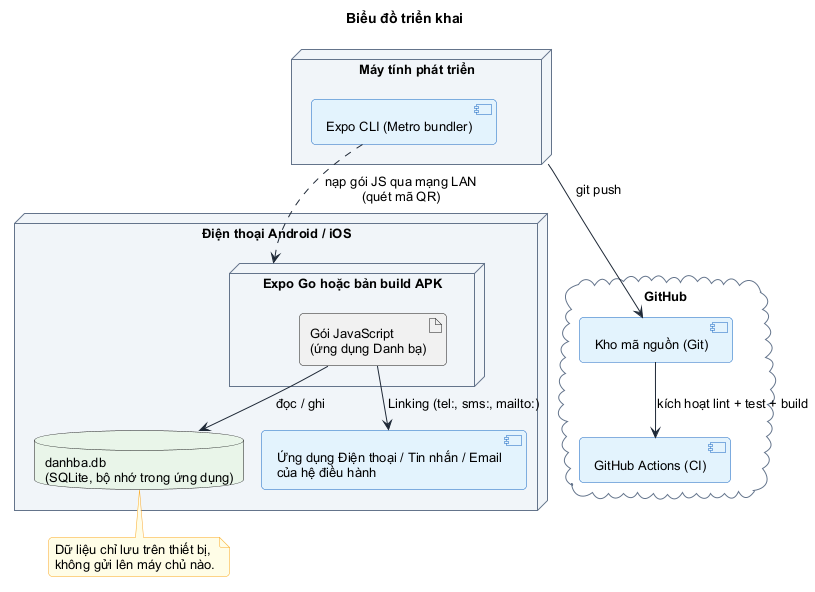

The diagram above was rendered by PlantUML. Its source (embedded in the PNG):
@startuml deployment
!pragma layout smetana
!include style.iuml
title Biểu đồ triển khai

node "Điện thoại Android / iOS" as Phone {
  node "Expo Go hoặc bản build APK" as Runtime {
    artifact "Gói JavaScript\n(ứng dụng Danh bạ)" as Bundle
  }
  database "danhba.db\n(SQLite, bộ nhớ trong ứng dụng)" as DB
  component "Ứng dụng Điện thoại / Tin nhắn / Email\ncủa hệ điều hành" as OS
}

node "Máy tính phát triển" as Dev {
  component "Expo CLI (Metro bundler)" as Metro
}

cloud "GitHub" as GH {
  component "Kho mã nguồn (Git)" as Repo
  component "GitHub Actions (CI)" as CI
}

Bundle --> DB : đọc / ghi
Bundle --> OS : Linking (tel:, sms:, mailto:)
Metro ..> Runtime : nạp gói JS qua mạng LAN\n(quét mã QR)
Dev --> Repo : git push
Repo --> CI : kích hoạt lint + test + build
note bottom of DB
  Dữ liệu chỉ lưu trên thiết bị,
  không gửi lên máy chủ nào.
end note
@enduml